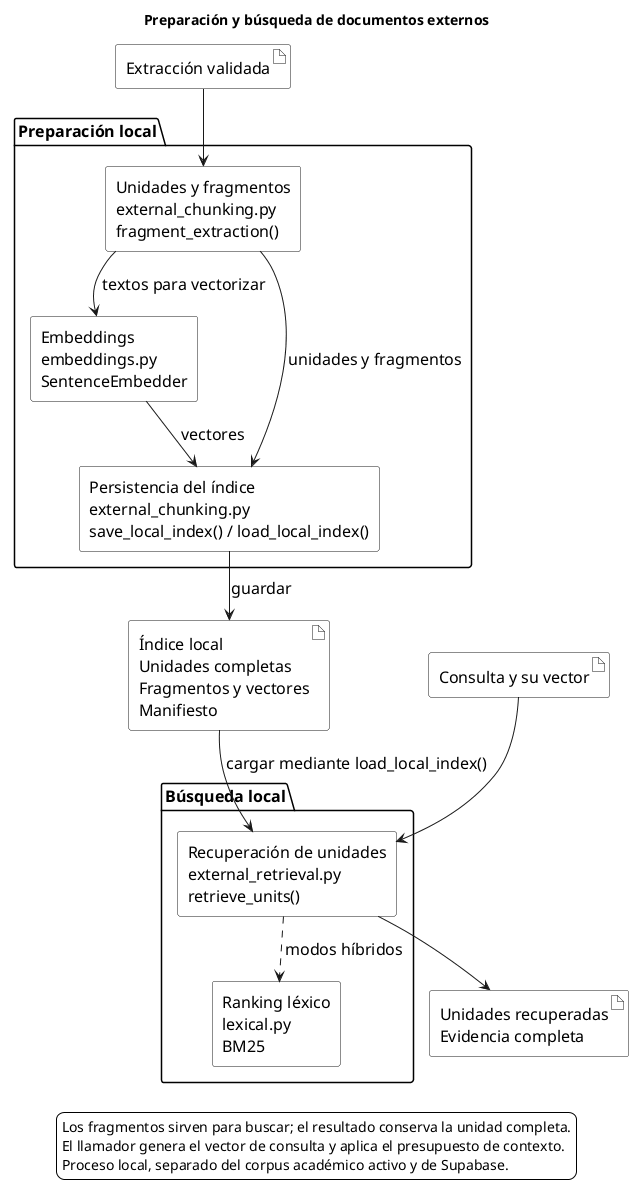

The diagram above was rendered by PlantUML. Its source (embedded in the PNG):
@startuml
!pragma layout smetana
skinparam monochrome true
skinparam shadowing false
skinparam componentStyle rectangle
skinparam backgroundColor white
skinparam defaultFontName SansSerif
skinparam defaultFontSize 16
skinparam componentBackgroundColor white
skinparam packageBackgroundColor white
skinparam artifactBackgroundColor white
skinparam nodesep 40
skinparam ranksep 40

title Preparación y búsqueda de documentos externos

artifact "Extracción validada" as entrada

package "Preparación local" {
  component "Unidades y fragmentos\nexternal_chunking.py\nfragment_extraction()" as fragmentacion
  component "Embeddings\nembeddings.py\nSentenceEmbedder" as embeddings
  component "Persistencia del índice\nexternal_chunking.py\nsave_local_index() / load_local_index()" as persistencia
}

artifact "Índice local\nUnidades completas\nFragmentos y vectores\nManifiesto" as indice

package "Búsqueda local" {
  component "Recuperación de unidades\nexternal_retrieval.py\nretrieve_units()" as recuperacion
  component "Ranking léxico\nlexical.py\nBM25" as lexical
}

artifact "Consulta y su vector" as consulta
artifact "Unidades recuperadas\nEvidencia completa" as salida

entrada --> fragmentacion
fragmentacion --> embeddings : textos para vectorizar
fragmentacion --> persistencia : unidades y fragmentos
embeddings --> persistencia : vectores
persistencia --> indice : guardar
indice --> recuperacion : cargar mediante load_local_index()
consulta --> recuperacion
recuperacion ..> lexical : modos híbridos
recuperacion --> salida

legend bottom
  Los fragmentos sirven para buscar; el resultado conserva la unidad completa.
  El llamador genera el vector de consulta y aplica el presupuesto de contexto.
  Proceso local, separado del corpus académico activo y de Supabase.
endlegend
@enduml